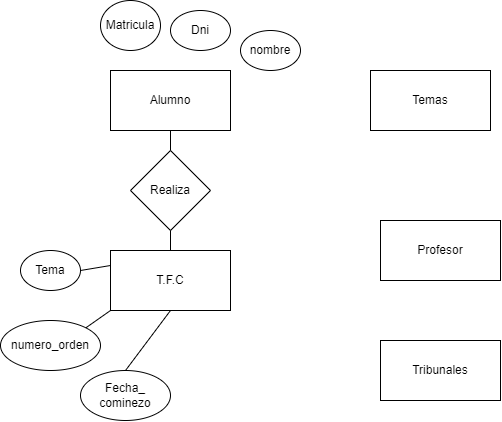

The diagram above was exported from draw.io. Its source (the exported page's mxGraphModel, read from the mxfile embedded in the PNG):
<mxGraphModel dx="560" dy="662" grid="1" gridSize="10" guides="1" tooltips="1" connect="1" arrows="1" fold="1" page="1" pageScale="1" pageWidth="827" pageHeight="1169" math="0" shadow="0">
  <root>
    <mxCell id="0" />
    <mxCell id="1" parent="0" />
    <mxCell id="2" value="Profesor" style="rounded=0;whiteSpace=wrap;html=1;" vertex="1" parent="1">
      <mxGeometry x="470" y="280" width="120" height="60" as="geometry" />
    </mxCell>
    <mxCell id="3" value="Temas" style="rounded=0;whiteSpace=wrap;html=1;" vertex="1" parent="1">
      <mxGeometry x="460" y="130" width="120" height="60" as="geometry" />
    </mxCell>
    <mxCell id="4" value="Alumno" style="rounded=0;whiteSpace=wrap;html=1;" vertex="1" parent="1">
      <mxGeometry x="200" y="130" width="120" height="60" as="geometry" />
    </mxCell>
    <mxCell id="5" value="Tribunales" style="rounded=0;whiteSpace=wrap;html=1;" vertex="1" parent="1">
      <mxGeometry x="470" y="400" width="120" height="60" as="geometry" />
    </mxCell>
    <mxCell id="6" value="nombre" style="ellipse;whiteSpace=wrap;html=1;" vertex="1" parent="1">
      <mxGeometry x="330" y="90" width="60" height="40" as="geometry" />
    </mxCell>
    <mxCell id="7" value="Dni" style="ellipse;whiteSpace=wrap;html=1;" vertex="1" parent="1">
      <mxGeometry x="260" y="70" width="60" height="40" as="geometry" />
    </mxCell>
    <mxCell id="8" value="Matricula" style="ellipse;whiteSpace=wrap;html=1;" vertex="1" parent="1">
      <mxGeometry x="190" y="60" width="60" height="50" as="geometry" />
    </mxCell>
    <mxCell id="9" value="T.F.C" style="rounded=0;whiteSpace=wrap;html=1;" vertex="1" parent="1">
      <mxGeometry x="200" y="310" width="120" height="60" as="geometry" />
    </mxCell>
    <mxCell id="10" value="Realiza" style="rhombus;whiteSpace=wrap;html=1;" vertex="1" parent="1">
      <mxGeometry x="220" y="210" width="80" height="80" as="geometry" />
    </mxCell>
    <mxCell id="11" value="" style="endArrow=none;html=1;entryX=0.5;entryY=1;entryDx=0;entryDy=0;exitX=0.5;exitY=0;exitDx=0;exitDy=0;" edge="1" parent="1" source="10" target="4">
      <mxGeometry width="50" height="50" relative="1" as="geometry">
        <mxPoint x="370" y="280" as="sourcePoint" />
        <mxPoint x="420" y="230" as="targetPoint" />
      </mxGeometry>
    </mxCell>
    <mxCell id="12" value="" style="endArrow=none;html=1;exitX=0.5;exitY=1;exitDx=0;exitDy=0;entryX=0.5;entryY=0;entryDx=0;entryDy=0;" edge="1" parent="1" source="10" target="9">
      <mxGeometry width="50" height="50" relative="1" as="geometry">
        <mxPoint x="370" y="280" as="sourcePoint" />
        <mxPoint x="420" y="230" as="targetPoint" />
      </mxGeometry>
    </mxCell>
    <mxCell id="17" value="Fecha_&lt;br&gt;cominezo" style="ellipse;whiteSpace=wrap;html=1;" vertex="1" parent="1">
      <mxGeometry x="170" y="430" width="90" height="50" as="geometry" />
    </mxCell>
    <mxCell id="18" value="numero_orden" style="ellipse;whiteSpace=wrap;html=1;" vertex="1" parent="1">
      <mxGeometry x="90" y="380" width="100" height="50" as="geometry" />
    </mxCell>
    <mxCell id="19" value="Tema" style="ellipse;whiteSpace=wrap;html=1;" vertex="1" parent="1">
      <mxGeometry x="110" y="310" width="60" height="40" as="geometry" />
    </mxCell>
    <mxCell id="20" value="" style="endArrow=none;html=1;exitX=0.5;exitY=0;exitDx=0;exitDy=0;entryX=0.5;entryY=1;entryDx=0;entryDy=0;" edge="1" parent="1" source="17" target="9">
      <mxGeometry width="50" height="50" relative="1" as="geometry">
        <mxPoint x="370" y="310" as="sourcePoint" />
        <mxPoint x="420" y="260" as="targetPoint" />
      </mxGeometry>
    </mxCell>
    <mxCell id="21" value="" style="endArrow=none;html=1;exitX=1;exitY=0;exitDx=0;exitDy=0;entryX=0;entryY=1;entryDx=0;entryDy=0;" edge="1" parent="1" source="18" target="9">
      <mxGeometry width="50" height="50" relative="1" as="geometry">
        <mxPoint x="370" y="310" as="sourcePoint" />
        <mxPoint x="420" y="260" as="targetPoint" />
      </mxGeometry>
    </mxCell>
    <mxCell id="22" value="" style="endArrow=none;html=1;exitX=1;exitY=0.5;exitDx=0;exitDy=0;entryX=0;entryY=0.25;entryDx=0;entryDy=0;" edge="1" parent="1" source="19" target="9">
      <mxGeometry width="50" height="50" relative="1" as="geometry">
        <mxPoint x="370" y="310" as="sourcePoint" />
        <mxPoint x="420" y="260" as="targetPoint" />
      </mxGeometry>
    </mxCell>
  </root>
</mxGraphModel>